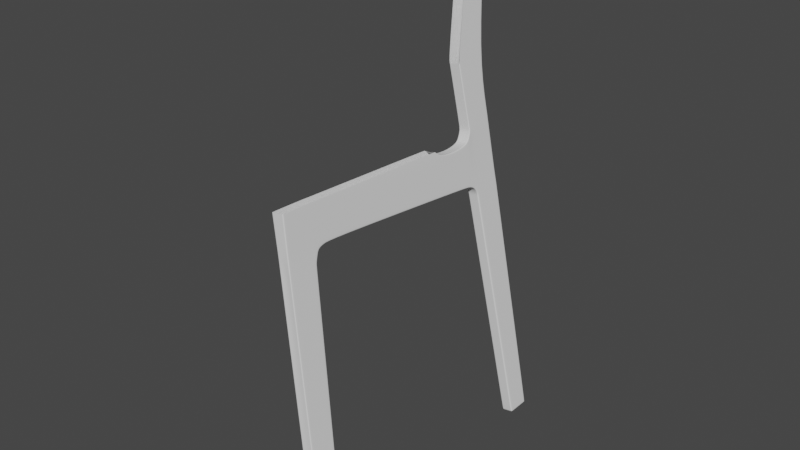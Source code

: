# Source: Soborg_Chair.blend  (saved by Blender 2.83.19; exported with 4.5.12 LTS)
import bpy
from mathutils import Matrix  # noqa: F401  (used for matrix-valued properties, if any)

bpy.ops.wm.read_factory_settings(use_empty=True)
scene = bpy.context.scene
scene.name = 'Scene'

# ---- collections
col_collection = bpy.data.collections.new('Collection'); scene.collection.children.link(col_collection)

# ---- world
world_world = bpy.data.worlds.new('World'); scene.world = world_world
world_world.use_nodes = True; world_world.node_tree.nodes.clear()
_N = world_world.node_tree.nodes; _L = world_world.node_tree.links
n0 = _N.new('ShaderNodeOutputWorld'); n0.name = 'World Output'; n0.location = (300, 300)
n1 = _N.new('ShaderNodeBackground'); n1.name = 'Background'; n1.location = (10, 300)
n1.inputs[0].default_value = (0.05088, 0.05088, 0.05088, 1.0)
_L.new(n1.outputs[0], n0.inputs[0])
n0.is_active_output = True
world_world.color = (0.05088, 0.05088, 0.05088)
world_world.use_sun_shadow = False
world_world.sun_shadow_jitter_overblur = 0.0

# ---- meshes
me_cube = bpy.data.meshes.new('Cube')
me_cube.from_pydata([(0.04247, 0.08429, -0.06387), (0.04247, -0.08926, -0.06499), (0.04247, 0.2928, 1.984), (0.04247, 0.04063, 2.035), (0.04247, 1.573, 1.88), (0.04247, 0.3909, 2.002), (0.04247, 0.2579, 1.902), (0.04247, 0.03239, 1.908), (0.04247, 0.07225, -0.06387), (0.04247, 0.282, 2.003), (0.04247, 0.2459, 1.902), (0.04247, 1.575, 1.899), (0.04247, 0.3921, 2.022), (0.04247, -0.07862, -0.06499), (0.04247, 0.05127, 2.035), (0.04247, 0.04303, 1.908), (0.04607, 0.4041, 2.276), (0.04607, 0.05593, 2.292), (0.04607, 0.2738, 2.284), (0.04607, 0.06657, 2.292), (0.0, 1.79, 1.855), (0.04247, 0.08587, -0.03823), (0.04247, -0.08767, -0.03935), (0.04247, 0.07383, -0.03823), (0.04247, -0.07703, -0.03935), (0.0, -0.08926, -0.06499), (0.0, 0.08429, -0.06387), (0.0, 0.2928, 1.984), (0.0, 0.04063, 2.035), (0.0, 1.573, 1.88), (0.0, 0.3909, 2.002), (0.0, 0.2579, 1.902), (0.0, 0.03633, 1.906), (0.0, 0.07225, -0.06387), (0.0, -0.07862, -0.06499), (0.0, 0.05593, 2.292), (0.0, 1.462, 2.214), (0.04247, 1.79, 1.855), (0.0, 0.08587, -0.03823), (0.0, -0.08767, -0.03935), (0.04607, 0.403, 2.256), (0.04607, 0.05457, 2.271), (0.04607, 0.2745, 2.261), (0.04607, 0.06521, 2.271), (0.04247, 1.791, 1.874), (0.0, 0.05457, 2.271), (0.0, 1.512, 2.172), (0.0, 1.802, 2.163), (0.0, 1.844, 1.825), (0.04247, 1.844, 1.825), (0.04247, 1.86, 1.839), (0.0, 1.853, 2.246), (0.04636, 1.841, 2.204), (0.04636, 1.832, 2.203), (0.0, 1.821, 1.84), (0.0, 1.869, 1.773), (0.04247, 1.869, 1.773), (0.04247, 1.892, 1.775), (0.0, 2.09, 1.883), (0.04247, 2.075, 2.232), (0.04247, 2.09, 1.883), (0.0, 2.075, 2.232), (0.0, 1.832, 2.203), (0.04247, 1.83, 1.856), (0.0, 2.096, 1.798), (0.04247, 2.096, 1.798), (0.0, 1.997, -0.04334), (0.04247, 1.997, -0.04334), (0.04247, 2.023, -0.04334), (0.0, 2.174, -0.04334), (0.04247, 2.174, -0.04334), (0.0, 2.023, -0.06475), (0.0, 1.997, -0.06475), (0.04247, 1.997, -0.06475), (0.04247, 2.023, -0.06475), (0.0, 2.174, -0.06475), (0.04247, 2.174, -0.06475), (0.0, 1.849, 2.287), (0.04247, 2.073, 2.31), (0.0, 2.073, 2.31), (0.0, 1.821, 2.723), (0.04247, 2.046, 2.73), (0.0, 2.046, 2.73), (0.04322, 2.068, 3.562), (0.04594, 2.239, 3.523), (0.0, 2.239, 3.523), (0.04957, 2.124, 3.734), (0.0, 2.124, 3.734), (0.04957, 2.116, 3.725), (0.04957, 2.208, 3.667), (0.0456, 1.462, 2.218), (0.0456, 1.44, 2.221), (0.04636, 1.802, 2.163), (0.04636, 1.801, 2.145), (0.04699, 1.507, 2.154), (0.04699, 1.512, 2.172), (0.04546, 1.853, 2.246), (0.04488, 1.869, 2.255), (0.04247, 1.849, 2.287), (0.04247, 1.865, 2.288), (0.04247, 1.831, 2.795), (0.04247, 1.821, 2.723), (0.04247, 2.081, 1.796), (0.04247, 2.072, 1.88), (0.04247, 1.821, 1.84), (0.04247, 2.163, -0.04334), (0.04247, 2.163, -0.06475), (0.0, 2.163, -0.06475), (0.04594, 2.227, 3.523), (0.0, 2.218, 3.673), (0.04957, 2.218, 3.673), (0.04247, 2.059, 2.232), (0.04247, 2.058, 2.308), (0.04247, 2.03, 2.735), (0.04247, 0.03644, 1.971), (0.04247, 0.2751, 1.942), (0.04247, 0.2636, 1.952), (0.04247, 0.04708, 1.971), (0.0, 0.03844, 1.969), (0.0, 0.2751, 1.942), (0.04247, 0.3433, 1.993), (0.04247, 0.3386, 2.013), (0.04607, 0.3408, 2.28), (0.0, 0.3433, 1.993), (0.04607, 0.3406, 2.258), (0.04247, 1.881, 1.807), (0.04247, 1.861, 1.8), (0.0, 1.861, 1.8), (0.0, 2.093, 1.835), (0.04247, 2.093, 1.835), (0.04247, 2.077, 1.833), (0.0, 1.657, 2.151), (0.0, 1.682, 1.867), (0.04247, 1.682, 1.867), (0.04247, 1.683, 1.887), (0.0456, 1.654, 2.133), (0.0456, 1.657, 2.151), (0.04247, 1.894, 1.748), (0.04247, 1.871, 1.745), (0.04247, 2.097, 1.77), (0.0, 1.871, 1.745), (0.0, 2.097, 1.77), (0.04247, 2.082, 1.768), (0.04247, 0.03008, 1.871), (0.04247, 0.2426, 1.864), (0.04247, 0.04072, 1.871), (0.04247, 0.2546, 1.864), (0.0, 0.03394, 1.869), (0.0, 0.2546, 1.864), (0.0402, 1.832, 2.203), (0.03944, 1.462, 2.218), (0.04083, 1.512, 2.172), (0.0402, 1.802, 2.163), (0.0393, 1.853, 2.246), (0.03631, 1.849, 2.287), (0.03631, 1.821, 2.723), (0.03944, 1.657, 2.151), (0.03143, 0.08429, -0.06387), (0.03143, 0.2928, 1.984), (0.03143, 1.573, 1.88), (0.03143, 0.2579, 1.902), (0.03143, 0.08587, -0.03823), (0.03143, -0.08926, -0.06499), (0.03143, 0.04063, 2.035), (0.03143, 0.3909, 2.002), (0.03143, 0.03341, 1.908), (0.03143, 0.07225, -0.06387), (0.03143, -0.07862, -0.06499), (0.03504, 0.05593, 2.292), (0.03143, -0.08767, -0.03935), (0.03504, 0.05457, 2.271), (0.03143, 1.79, 1.855), (0.03143, 1.844, 1.825), (0.03143, 1.869, 1.773), (0.03143, 2.075, 2.232), (0.03143, 2.09, 1.883), (0.03143, 1.821, 1.84), (0.03143, 2.096, 1.798), (0.03143, 1.997, -0.04334), (0.03143, 2.174, -0.04334), (0.03143, 2.023, -0.06475), (0.03143, 1.997, -0.06475), (0.03143, 2.174, -0.06475), (0.03143, 2.073, 2.31), (0.03143, 2.046, 2.73), (0.03491, 2.239, 3.523), (0.03854, 2.124, 3.734), (0.03854, 2.218, 3.673), (0.03143, 2.163, -0.06475), (0.03143, 0.03696, 1.97), (0.03143, 0.2751, 1.942), (0.03143, 0.3433, 1.993), (0.03143, 2.093, 1.835), (0.03143, 1.861, 1.8), (0.03143, 1.682, 1.867), (0.03143, 2.097, 1.77), (0.03143, 1.871, 1.745), (0.03143, 0.03108, 1.87), (0.03143, 0.2546, 1.864)], [], [(24, 13, 1, 22), (161, 157, 0, 21), (166, 8, 0, 157), (133, 134, 44, 37), (194, 133, 37, 171), (191, 120, 5, 164), (190, 160, 6, 115), (117, 15, 7, 114), (115, 6, 10, 116), (167, 13, 8, 166), (21, 0, 8, 23), (120, 121, 12, 5), (12, 40, 94, 11), (149, 62, 51, 153), (43, 14, 3, 41), (42, 9, 14, 43), (162, 1, 13, 167), (116, 10, 15, 117), (23, 8, 13, 24), (124, 122, 16, 40), (63, 52, 97, 50), (156, 131, 47, 152), (5, 12, 11, 4), (164, 5, 4, 159), (144, 23, 24, 145), (146, 21, 23, 144), (198, 161, 21, 146), (145, 24, 22, 143), (197, 169, 39, 147), (170, 163, 28, 45), (189, 165, 32, 118), (169, 162, 25, 39), (168, 170, 45, 35), (153, 51, 77, 154), (134, 135, 93, 44), (121, 124, 40, 12), (18, 42, 43, 19), (19, 43, 41, 17), (40, 16, 91, 94), (130, 103, 60, 129), (152, 47, 62, 149), (176, 104, 49, 172), (104, 63, 50, 49), (44, 93, 52, 63), (103, 111, 59, 60), (171, 37, 104, 176), (138, 137, 68, 67), (193, 126, 56, 173), (126, 125, 57, 56), (174, 175, 60, 59), (192, 128, 64, 177), (37, 44, 63, 104), (196, 138, 67, 178), (111, 97, 99, 112), (178, 67, 73, 181), (179, 69, 75, 182), (142, 139, 70, 105), (195, 141, 69, 179), (180, 181, 73, 74), (188, 106, 76, 182), (67, 68, 74, 73), (105, 70, 76, 106), (113, 100, 83, 108), (154, 77, 80, 155), (174, 59, 78, 183), (184, 81, 84, 185), (112, 99, 100, 113), (183, 78, 81, 184), (185, 84, 110, 187), (187, 110, 86, 186), (110, 89, 88, 86), (135, 94, 95, 136), (53, 96, 97, 52), (90, 95, 94, 91), (99, 97, 96, 98), (98, 101, 100, 99), (150, 151, 95, 90), (84, 108, 89, 110), (78, 112, 113, 81), (81, 113, 108, 84), (68, 105, 106, 74), (180, 74, 106, 188), (137, 142, 105, 68), (59, 111, 112, 78), (50, 97, 111, 103), (92, 53, 52, 93), (125, 50, 103, 130), (83, 88, 89, 108), (163, 189, 118, 28), (9, 116, 117, 14), (2, 115, 116, 9), (14, 117, 114, 3), (158, 190, 115, 2), (9, 42, 124, 121), (42, 18, 122, 124), (2, 9, 121, 120), (158, 2, 120, 191), (57, 125, 130, 102), (175, 58, 128, 192), (49, 50, 125, 126), (172, 49, 126, 193), (102, 130, 129, 65), (93, 135, 136, 92), (11, 94, 135, 134), (151, 46, 131, 156), (159, 4, 133, 194), (4, 11, 134, 133), (57, 102, 142, 137), (177, 64, 141, 195), (102, 65, 139, 142), (173, 56, 138, 196), (56, 57, 137, 138), (165, 197, 147, 32), (15, 145, 143, 7), (160, 198, 146, 6), (6, 146, 144, 10), (10, 144, 145, 15), (95, 151, 156, 136), (36, 46, 151, 150), (98, 154, 155, 101), (92, 152, 149, 53), (96, 153, 154, 98), (136, 156, 152, 92), (53, 149, 153, 96), (31, 148, 198, 160), (7, 143, 197, 165), (55, 173, 196, 140), (65, 177, 195, 139), (29, 159, 194, 132), (48, 172, 193, 127), (60, 175, 192, 129), (27, 158, 191, 123), (27, 119, 190, 158), (3, 114, 189, 163), (71, 180, 188, 107), (109, 187, 186, 87), (85, 185, 187, 109), (79, 183, 184, 82), (82, 184, 185, 85), (61, 174, 183, 79), (107, 188, 182, 75), (71, 72, 181, 180), (139, 195, 179, 70), (70, 179, 182, 76), (66, 178, 181, 72), (140, 196, 178, 66), (129, 192, 177, 65), (61, 58, 175, 174), (127, 193, 173, 55), (20, 171, 176, 54), (54, 176, 172, 48), (17, 41, 170, 168), (22, 1, 162, 169), (114, 7, 165, 189), (41, 3, 163, 170), (143, 22, 169, 197), (148, 38, 161, 198), (30, 164, 159, 29), (25, 162, 167, 34), (34, 167, 166, 33), (119, 31, 160, 190), (123, 191, 164, 30), (132, 194, 171, 20), (33, 166, 157, 26), (38, 26, 157, 161)])
_uv = me_cube.uv_layers.new(name='UVMap')
_uv.uv.foreach_set('vector', [0.6222, 0.2342, 0.625, 0.2342, 0.625, 0.25, 0.6222, 0.25, 0.6222, 0.9675, 0.625, 0.9675, 0.625, 1.0, 0.6222, 1.0, 0.8425, 0.7321, 0.875, 0.7321, 0.875, 0.75, 0.8425, 0.75, 0.3991, 0.0, 0.397, 0.0, 0.397, 0.0, 0.3991, 0.0, 0.3991, 0.9675, 0.3991, 1.0, 0.3991, 1.0, 0.3991, 0.9675, 0.3991, 0.9675, 0.3991, 1.0, 0.3991, 1.0, 0.3991, 0.9675, 0.4061, 0.9675, 0.4129, 0.9675, 0.4129, 1.0, 0.4061, 1.0, 0.4051, 0.2342, 0.4129, 0.2342, 0.4129, 0.25, 0.4051, 0.25, 0.4061, 0.0, 0.4129, 0.0, 0.4129, 0.01786, 0.4051, 0.01786, 0.8425, 0.5158, 0.875, 0.5158, 0.875, 0.7321, 0.8425, 0.7321, 0.6222, 0.0, 0.625, 0.0, 0.625, 0.01786, 0.6222, 0.01786, 0.3991, -0.01159, 0.397, 0.008672, 0.397, 0.0, 0.3992, -0.02253, 0.397, 0.0, 0.3781, 0.0, 0.3869, 0.0, 0.397, 0.0, 0.3781, 0.945, 0.3781, 0.875, 0.3781, 0.875, 0.3781, 0.9444, 0.3781, 0.2342, 0.397, 0.2342, 0.397, 0.25, 0.3781, 0.25, 0.3781, 0.01786, 0.397, 0.01786, 0.397, 0.2342, 0.3781, 0.2342, 0.8425, 0.5, 0.875, 0.5, 0.875, 0.5158, 0.8425, 0.5158, 0.4051, 0.01786, 0.4129, 0.01786, 0.4129, 0.2342, 0.4051, 0.2342, 0.6222, 0.01786, 0.625, 0.01786, 0.625, 0.2342, 0.6222, 0.2342, 0.3781, 0.008672, 0.3763, 0.008672, 0.3763, 0.0, 0.3781, 0.0, 0.397, 0.0, 0.3865, 0.0, 0.3861, 0.0, 0.397, 0.0, 0.3781, 0.9444, 0.3781, 0.875, 0.3781, 0.875, 0.3781, 0.9444, 0.3992, -0.02253, 0.397, 0.0, 0.397, 0.0, 0.3991, 0.0, 0.3991, 0.9675, 0.3991, 1.0, 0.3991, 1.0, 0.3991, 0.9675, 0.417, 0.01786, 0.6222, 0.01786, 0.6222, 0.2342, 0.417, 0.2342, 0.417, 0.0, 0.6222, 0.0, 0.6222, 0.01786, 0.417, 0.01786, 0.417, 0.9675, 0.6222, 0.9675, 0.6222, 1.0, 0.417, 1.0, 0.417, 0.2342, 0.6222, 0.2342, 0.6222, 0.25, 0.417, 0.25, 0.417, 0.2825, 0.6222, 0.2825, 0.6222, 0.375, 0.417, 0.375, 0.3781, 0.2825, 0.397, 0.2825, 0.397, 0.375, 0.3781, 0.375, 0.4051, 0.2825, 0.4129, 0.2825, 0.4129, 0.375, 0.4051, 0.375, 0.6222, 0.2825, 0.625, 0.2825, 0.625, 0.375, 0.6222, 0.375, 0.3763, 0.2825, 0.3781, 0.2825, 0.3781, 0.375, 0.3763, 0.375, 0.3781, 0.9444, 0.3781, 0.875, 0.3781, 0.875, 0.3781, 0.9444, 0.397, 0.0, 0.3869, 0.0, 0.3869, 0.0, 0.397, 0.0, 0.397, 0.008672, 0.3781, 0.008672, 0.3781, 0.0, 0.397, 0.0, 0.3763, 0.01786, 0.3781, 0.01786, 0.3781, 0.2342, 0.3763, 0.2342, 0.3763, 0.2342, 0.3781, 0.2342, 0.3781, 0.25, 0.3763, 0.25, 0.3781, 0.0, 0.3763, 0.0, 0.3763, 0.0, 0.3893, 0.0, 0.397, 0.0, 0.397, 0.0, 0.397, 0.0, 0.397, 0.0, 0.3781, 0.9444, 0.3781, 0.875, 0.3781, 0.875, 0.3781, 0.945, 0.3991, 0.9675, 0.3991, 1.0, 0.3991, 1.0, 0.3991, 0.9675, 0.3991, 0.0, 0.397, 0.0, 0.397, 0.0, 0.3991, 0.0, 0.397, 0.0, 0.3869, 0.0, 0.3865, 0.0, 0.397, 0.0, 0.397, 0.0, 0.386, 0.0, 0.3861, 0.0, 0.397, 0.0, 0.3991, 0.9675, 0.3991, 1.0, 0.3991, 1.0, 0.3991, 0.9675, 0.3991, 0.0, 0.397, 0.0, 0.397, 0.0, 0.3991, 0.0, 0.3991, 0.9675, 0.3991, 1.0, 0.3991, 1.0, 0.3991, 0.9675, 0.3988, 0.0, 0.397, 0.0, 0.397, 0.0, 0.3991, 0.0, 0.3781, 0.9675, 0.397, 0.9675, 0.397, 1.0, 0.3781, 1.0, 0.397, 0.9675, 0.397, 0.875, 0.397, 0.875, 0.397, 0.9675, 0.3991, 0.0, 0.397, 0.0, 0.397, 0.0, 0.3991, 0.0, 0.3991, 0.9675, 0.3991, 1.0, 0.3991, 1.0, 0.3991, 0.9675, 0.386, 0.0, 0.3861, 0.0, 0.3861, 0.0, 0.3861, 0.0, 0.3991, 0.9675, 0.3991, 1.0, 0.3991, 1.0, 0.3991, 0.9675, 0.397, 0.9675, 0.397, 0.875, 0.397, 0.875, 0.397, 0.9675, 0.397, 0.0, 0.397, 0.0, 0.397, 0.0, 0.397, 0.0, 0.397, 0.9675, 0.397, 0.875, 0.397, 0.875, 0.397, 0.9675, 0.397, 0.9675, 0.3991, 0.9675, 0.3991, 1.0, 0.397, 1.0, 0.397, 0.9675, 0.397, 1.0, 0.397, 1.0, 0.397, 0.9675, 0.3991, 0.0, 0.397, 0.0, 0.397, 0.0, 0.3991, 0.0, 0.397, 0.0, 0.397, 0.0, 0.397, 0.0, 0.397, 0.0, 0.3861, 0.0, 0.3861, 0.0, 0.3861, 0.0, 0.3861, 0.0, 0.3781, 0.9444, 0.3781, 0.875, 0.3781, 0.875, 0.3781, 0.9444, 0.3781, 0.9675, 0.3781, 1.0, 0.3781, 1.0, 0.3781, 0.9675, 0.3781, 0.9675, 0.3781, 1.0, 0.3781, 1.0, 0.3781, 0.9675, 0.3861, 0.0, 0.3861, 0.0, 0.3861, 0.0, 0.3861, 0.0, 0.3781, 0.9675, 0.3781, 1.0, 0.3781, 1.0, 0.3781, 0.9675, 0.3781, 0.9675, 0.3781, 1.0, 0.3781, 1.0, 0.3781, 0.9675, 0.3781, 0.9675, 0.3781, 1.0, 0.3781, 1.0, 0.3781, 0.9675, 0.3861, 0.0, 0.3861, 0.0, 0.3861, 0.0, 0.3861, 0.0, 0.3869, 0.0, 0.3869, 0.0, 0.3861, 0.0, 0.3861, 0.0, 0.3781, 0.9569, 0.3781, 0.9553, 0.3781, 0.9536, 0.3781, 1.0, 0.3763, 0.9564, 0.3781, 0.9562, 0.3781, 1.0, 0.3763, 1.0, 0.3861, 0.0, 0.3861, 0.0, 0.3861, 0.0, 0.3861, 0.0, 0.3781, 0.9562, 0.3781, 0.9562, 0.3781, 1.0, 0.3781, 1.0, 0.3763, 0.9446, 0.3781, 0.9444, 0.3781, 0.9562, 0.3763, 0.9564, 0.3861, 0.0, 0.3861, 0.0, 0.3861, 0.0, 0.3861, 0.0, 0.3861, 0.0, 0.3861, 0.0, 0.3861, 0.0, 0.3861, 0.0, 0.3861, 0.0, 0.3861, 0.0, 0.3861, 0.0, 0.3861, 0.0, 0.397, 0.0, 0.397, 0.0, 0.397, 0.0, 0.397, 0.0, 0.397, 0.9675, 0.397, 1.0, 0.397, 1.0, 0.397, 0.9675, 0.397, 0.0, 0.397, 0.0, 0.397, 0.0, 0.397, 0.0, 0.3861, 0.0, 0.386, 0.0, 0.3861, 0.0, 0.3861, 0.0, 0.397, 0.0, 0.3861, 0.0, 0.386, 0.0, 0.397, 0.0, 0.3781, 0.9562, 0.3781, 0.9569, 0.3781, 1.0, 0.3781, 1.0, 0.397, 0.0, 0.397, 0.0, 0.397, 0.0, 0.397, 0.0, 0.3861, 0.0, 0.3861, 0.0, 0.3861, 0.0, 0.3861, 0.0, 0.397, 0.2825, 0.4051, 0.2825, 0.4051, 0.375, 0.397, 0.375, 0.397, 0.01786, 0.4051, 0.01786, 0.4051, 0.2342, 0.397, 0.2342, 0.3991, 0.0, 0.4061, 0.0, 0.4051, 0.01786, 0.397, 0.01786, 0.397, 0.2342, 0.4051, 0.2342, 0.4051, 0.25, 0.397, 0.25, 0.3991, 0.9675, 0.4061, 0.9675, 0.4061, 1.0, 0.3991, 1.0, 0.397, 0.01786, 0.3781, 0.01786, 0.3781, 0.008672, 0.397, 0.008672, 0.3781, 0.01786, 0.3763, 0.01786, 0.3763, 0.008672, 0.3781, 0.008672, 0.3991, 0.0, 0.397, 0.01786, 0.397, 0.008672, 0.3991, -0.01159, 0.3991, 0.9675, 0.3991, 1.0, 0.3991, 1.0, 0.3991, 0.9675, 0.397, 0.0, 0.397, 0.0, 0.397, 0.0, 0.397, 0.0, 0.397, 0.9675, 0.397, 0.875, 0.397, 0.875, 0.397, 0.9675, 0.3991, 0.0, 0.397, 0.0, 0.397, 0.0, 0.3988, 0.0, 0.3991, 0.9675, 0.3991, 1.0, 0.3991, 1.0, 0.3991, 0.9675, 0.397, 0.0, 0.397, 0.0, 0.397, 0.0, 0.397, 0.0, 0.3869, 0.0, 0.3869, 0.0, 0.3861, 0.0, 0.3861, 0.0, 0.397, 0.0, 0.3869, 0.0, 0.3869, 0.0, 0.397, 0.0, 0.3781, 0.9444, 0.3781, 0.875, 0.3781, 0.875, 0.3781, 0.9444, 0.3991, 0.9675, 0.3991, 1.0, 0.3991, 1.0, 0.3991, 0.9675, 0.3991, 0.0, 0.397, 0.0, 0.397, 0.0, 0.3991, 0.0, 0.397, 0.0, 0.397, 0.0, 0.397, 0.0, 0.397, 0.0, 0.397, 0.9675, 0.397, 0.875, 0.397, 0.875, 0.397, 0.9675, 0.397, 0.0, 0.397, 0.0, 0.397, 0.0, 0.397, 0.0, 0.3991, 0.9675, 0.3991, 1.0, 0.3991, 1.0, 0.3991, 0.9675, 0.3991, 0.0, 0.397, 0.0, 0.397, 0.0, 0.3991, 0.0, 0.4129, 0.2825, 0.417, 0.2825, 0.417, 0.375, 0.4129, 0.375, 0.4129, 0.2342, 0.417, 0.2342, 0.417, 0.25, 0.4129, 0.25, 0.4129, 0.9675, 0.417, 0.9675, 0.417, 1.0, 0.4129, 1.0, 0.4129, 0.0, 0.417, 0.0, 0.417, 0.01786, 0.4129, 0.01786, 0.4129, 0.01786, 0.417, 0.01786, 0.417, 0.2342, 0.4129, 0.2342, 0.3781, 0.9562, 0.3781, 0.9444, 0.3781, 0.9444, 0.3781, 0.9562, 0.3763, 0.875, 0.3781, 0.875, 0.3781, 0.9444, 0.3763, 0.9446, 0.3781, 0.9562, 0.3781, 0.9444, 0.3781, 0.9444, 0.3781, 0.9562, 0.3781, 0.9562, 0.3781, 0.9444, 0.3781, 0.945, 0.3781, 0.9569, 0.3781, 0.9553, 0.3781, 0.9444, 0.3781, 0.9444, 0.3781, 0.9562, 0.3781, 0.9562, 0.3781, 0.9444, 0.3781, 0.9444, 0.3781, 0.9562, 0.3781, 0.9569, 0.3781, 0.945, 0.3781, 0.9444, 0.3781, 0.9553, 0.4129, 0.875, 0.417, 0.875, 0.417, 0.9675, 0.4129, 0.9675, 0.4129, 0.25, 0.417, 0.25, 0.417, 0.2825, 0.4129, 0.2825, 0.3991, 0.875, 0.3991, 0.9675, 0.3991, 0.9675, 0.3991, 0.875, 0.397, 1.0, 0.397, 0.9675, 0.397, 0.9675, 0.397, 1.0, 0.3991, 0.875, 0.3991, 0.9675, 0.3991, 0.9675, 0.3991, 0.875, 0.3991, 0.875, 0.3991, 0.9675, 0.3991, 0.9675, 0.3991, 0.875, 0.397, 1.0, 0.397, 0.9675, 0.397, 0.9675, 0.397, 1.0, 0.3991, 0.875, 0.3991, 0.9675, 0.3991, 0.9675, 0.3991, 0.875, 0.3991, 0.875, 0.4061, 0.875, 0.4061, 0.9675, 0.3991, 0.9675, 0.397, 0.25, 0.4051, 0.25, 0.4051, 0.2825, 0.397, 0.2825, 0.397, 0.875, 0.397, 0.9675, 0.397, 0.9675, 0.397, 0.875, 0.3781, 0.875, 0.3781, 0.9675, 0.3781, 0.9675, 0.3781, 0.875, 0.3781, 0.875, 0.3781, 0.9675, 0.3781, 0.9675, 0.3781, 0.875, 0.3781, 0.875, 0.3781, 0.9675, 0.3781, 0.9675, 0.3781, 0.875, 0.3781, 0.875, 0.3781, 0.9675, 0.3781, 0.9675, 0.3781, 0.875, 0.3781, 0.875, 0.3781, 0.9675, 0.3781, 0.9675, 0.3781, 0.875, 0.397, 0.875, 0.397, 0.9675, 0.397, 0.9675, 0.397, 0.875, 0.397, 0.875, 0.3991, 0.875, 0.3991, 0.9675, 0.397, 0.9675, 0.397, 1.0, 0.397, 0.9675, 0.397, 0.9675, 0.397, 1.0, 0.397, 1.0, 0.397, 0.9675, 0.397, 0.9675, 0.397, 1.0, 0.3991, 0.875, 0.3991, 0.9675, 0.3991, 0.9675, 0.3991, 0.875, 0.3991, 0.875, 0.3991, 0.9675, 0.3991, 0.9675, 0.3991, 0.875, 0.397, 1.0, 0.397, 0.9675, 0.397, 0.9675, 0.397, 1.0, 0.3781, 0.875, 0.397, 0.875, 0.397, 0.9675, 0.3781, 0.9675, 0.3991, 0.875, 0.3991, 0.9675, 0.3991, 0.9675, 0.3991, 0.875, 0.3991, 0.875, 0.3991, 0.9675, 0.3991, 0.9675, 0.3991, 0.875, 0.3991, 0.875, 0.3991, 0.9675, 0.3991, 0.9675, 0.3991, 0.875, 0.3763, 0.25, 0.3781, 0.25, 0.3781, 0.2825, 0.3763, 0.2825, 0.6222, 0.25, 0.625, 0.25, 0.625, 0.2825, 0.6222, 0.2825, 0.4051, 0.25, 0.4129, 0.25, 0.4129, 0.2825, 0.4051, 0.2825, 0.3781, 0.25, 0.397, 0.25, 0.397, 0.2825, 0.3781, 0.2825, 0.417, 0.25, 0.6222, 0.25, 0.6222, 0.2825, 0.417, 0.2825, 0.417, 0.875, 0.6222, 0.875, 0.6222, 0.9675, 0.417, 0.9675, 0.3991, 0.875, 0.3991, 0.9675, 0.3991, 0.9675, 0.3991, 0.875, 0.75, 0.5, 0.8425, 0.5, 0.8425, 0.5158, 0.75, 0.5158, 0.75, 0.5158, 0.8425, 0.5158, 0.8425, 0.7321, 0.75, 0.7321, 0.4061, 0.875, 0.4129, 0.875, 0.4129, 0.9675, 0.4061, 0.9675, 0.3991, 0.875, 0.3991, 0.9675, 0.3991, 0.9675, 0.3991, 0.875, 0.3991, 0.875, 0.3991, 0.9675, 0.3991, 0.9675, 0.3991, 0.875, 0.75, 0.7321, 0.8425, 0.7321, 0.8425, 0.75, 0.75, 0.75, 0.6222, 0.875, 0.625, 0.875, 0.625, 0.9675, 0.6222, 0.9675])
me_cube.use_remesh_fix_poles = True
me_cube.use_remesh_preserve_attributes = False
me_cube.use_mirror_vertex_groups = False
me_cube.update()

# ---- objects
ob_empty = bpy.data.objects.new('Empty', None)
ob_empty_001 = bpy.data.objects.new('Empty.001', None)
ob_empty_002 = bpy.data.objects.new('Empty.002', None)
ob_cube = bpy.data.objects.new('Cube', me_cube)

# ---- transforms, parenting, visibility, modifiers, constraints
ob_empty.location = (0.0, 0.0, 0.0)
ob_empty.empty_display_type = 'IMAGE'
ob_empty.empty_display_size = 5.0
ob_empty.use_empty_image_alpha = True
ob_empty.color = (1.0, 1.0, 1.0, 0.5)
ob_empty.lineart.crease_threshold = 0.0
ob_empty_001.location = (-1.334, 0.0, 2.032)
ob_empty_001.rotation_euler = (1.571, -0.0, 1.571)
ob_empty_001.empty_display_type = 'IMAGE'
ob_empty_001.empty_display_size = 5.0
ob_empty_001.use_empty_image_alpha = True
ob_empty_001.color = (1.0, 1.0, 1.0, 0.5)
ob_empty_001.lineart.crease_threshold = 0.0
ob_empty_002.location = (-2.517e-18, 1.252, 2.033)
ob_empty_002.rotation_euler = (1.571, -0.0, -0.0)
ob_empty_002.empty_display_type = 'IMAGE'
ob_empty_002.empty_display_size = 5.0
ob_empty_002.use_empty_image_alpha = True
ob_empty_002.color = (1.0, 1.0, 1.0, 0.5)
ob_empty_002.lineart.crease_threshold = 0.0
ob_cube.location = (1.267, -1.071, 0.06443)
ob_cube.rotation_euler = (1.817e-09, -0.1636, -2.217e-08)
ob_cube.lineart.crease_threshold = 0.0
_m = ob_cube.modifiers.new('Mirror', 'MIRROR')
_m.use_clip = True
_m = ob_cube.modifiers.new('Subdivision', 'SUBSURF')
_m.uv_smooth = 'PRESERVE_CORNERS'
_m.levels = 4
_m.show_only_control_edges = False

# ---- collection membership
col_collection.objects.link(ob_empty)
col_collection.objects.link(ob_empty_001)
col_collection.objects.link(ob_empty_002)
col_collection.objects.link(ob_cube)

# ---- scene / render settings (as saved in the file)
scene.frame_start = 1; scene.frame_end = 250; scene.frame_set(1)
scene.render.engine = 'BLENDER_EEVEE_NEXT'
scene.cycles.use_denoising = False
scene.cycles.samples = 128
scene.cycles.sampling_pattern = 'TABULATED_SOBOL'
scene.cycles.use_adaptive_sampling = False
scene.cycles.use_light_tree = False
scene.view_settings.view_transform = 'Filmic'
bpy.context.view_layer.update()

# ---- added for rendering (the .blend has no active camera and no usable light): camera, sun
cam_auto = bpy.data.cameras.new('AutoCamera')
cam_auto.lens = 50.0
cam_auto.sensor_width = 36.0
cam_auto.clip_end = 1000.0
ob_auto_camera = bpy.data.objects.new('AutoCamera', cam_auto)
scene.collection.objects.link(ob_auto_camera)
ob_auto_camera.location = (5.11694, -4.97492, 5.19376)
ob_auto_camera.rotation_euler = (1.09748, -7.21219e-08, 0.694738)
scene.camera = ob_auto_camera
light_auto_sun = bpy.data.lights.new('AutoSun', 'SUN')
light_auto_sun.energy = 3.0
light_auto_sun.angle = 0.0523599
ob_auto_sun = bpy.data.objects.new('AutoSun', light_auto_sun)
scene.collection.objects.link(ob_auto_sun)
ob_auto_sun.rotation_euler = (0.872665, 0.174533, 0.523599)
bpy.context.view_layer.update()
